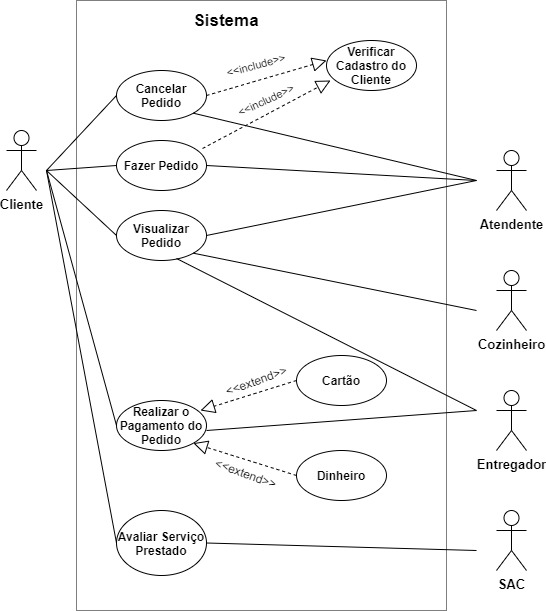

The diagram above was exported from draw.io. Its source (the exported page's mxGraphModel, read from the mxfile embedded in the PNG):
<mxGraphModel dx="868" dy="516" grid="1" gridSize="10" guides="1" tooltips="1" connect="1" arrows="1" fold="1" page="1" pageScale="1" pageWidth="827" pageHeight="1169" math="0" shadow="0">
  <root>
    <mxCell id="0" />
    <mxCell id="1" parent="0" />
    <mxCell id="TU-6fV4azApyTlmPh8bn-1" value="Cancelar Pedido" style="ellipse;whiteSpace=wrap;html=1;fontStyle=1;fontSize=12;" parent="1" vertex="1">
      <mxGeometry x="120" y="80" width="90" height="50" as="geometry" />
    </mxCell>
    <mxCell id="kR1xInVpR8LhVdhTUmuF-1" value="Cliente&lt;br style=&quot;font-size: 13px;&quot;&gt;" style="shape=umlActor;verticalLabelPosition=bottom;verticalAlign=top;html=1;outlineConnect=0;fontStyle=1;align=center;fontSize=13;" parent="1" vertex="1">
      <mxGeometry x="10" y="140" width="30" height="60" as="geometry" />
    </mxCell>
    <mxCell id="kR1xInVpR8LhVdhTUmuF-2" value="" style="endArrow=none;html=1;fontSize=12;entryX=0;entryY=0.5;entryDx=0;entryDy=0;" parent="1" target="TU-6fV4azApyTlmPh8bn-1" edge="1">
      <mxGeometry width="50" height="50" relative="1" as="geometry">
        <mxPoint x="50" y="180" as="sourcePoint" />
        <mxPoint x="150" y="120" as="targetPoint" />
        <Array as="points" />
      </mxGeometry>
    </mxCell>
    <mxCell id="kR1xInVpR8LhVdhTUmuF-4" value="Fazer Pedido" style="ellipse;whiteSpace=wrap;html=1;fontStyle=1;fontSize=12;" parent="1" vertex="1">
      <mxGeometry x="120" y="150" width="90" height="50" as="geometry" />
    </mxCell>
    <mxCell id="kR1xInVpR8LhVdhTUmuF-8" value="" style="endArrow=none;html=1;fontSize=12;entryX=0;entryY=0.5;entryDx=0;entryDy=0;" parent="1" target="kR1xInVpR8LhVdhTUmuF-4" edge="1">
      <mxGeometry width="50" height="50" relative="1" as="geometry">
        <mxPoint x="50" y="180" as="sourcePoint" />
        <mxPoint x="120" y="174.5" as="targetPoint" />
      </mxGeometry>
    </mxCell>
    <mxCell id="kR1xInVpR8LhVdhTUmuF-9" value="Visualizar Pedido" style="ellipse;whiteSpace=wrap;html=1;fontStyle=1;fontSize=12;" parent="1" vertex="1">
      <mxGeometry x="120" y="220" width="90" height="50" as="geometry" />
    </mxCell>
    <mxCell id="kR1xInVpR8LhVdhTUmuF-10" value="" style="endArrow=none;html=1;fontSize=12;entryX=0;entryY=0.5;entryDx=0;entryDy=0;" parent="1" target="kR1xInVpR8LhVdhTUmuF-9" edge="1">
      <mxGeometry width="50" height="50" relative="1" as="geometry">
        <mxPoint x="50" y="180" as="sourcePoint" />
        <mxPoint x="170" y="230" as="targetPoint" />
        <Array as="points" />
      </mxGeometry>
    </mxCell>
    <mxCell id="kR1xInVpR8LhVdhTUmuF-11" value="Sistema" style="text;html=1;strokeColor=none;fillColor=none;align=center;verticalAlign=middle;whiteSpace=wrap;rounded=0;fontSize=17;fontStyle=1" parent="1" vertex="1">
      <mxGeometry x="190" y="20" width="80" height="20" as="geometry" />
    </mxCell>
    <mxCell id="kR1xInVpR8LhVdhTUmuF-13" value="Verificar Cadastro do Cliente" style="ellipse;whiteSpace=wrap;html=1;fontStyle=1;fontSize=12;" parent="1" vertex="1">
      <mxGeometry x="330" y="50" width="90" height="50" as="geometry" />
    </mxCell>
    <mxCell id="kR1xInVpR8LhVdhTUmuF-16" value="" style="endArrow=classic;html=1;fontSize=17;" parent="1" edge="1">
      <mxGeometry width="50" height="50" relative="1" as="geometry">
        <mxPoint x="430" y="170" as="sourcePoint" />
        <mxPoint x="430" y="170" as="targetPoint" />
      </mxGeometry>
    </mxCell>
    <mxCell id="kR1xInVpR8LhVdhTUmuF-19" value="&amp;lt;&amp;lt;include&amp;gt;&amp;gt;" style="text;html=1;strokeColor=none;fillColor=none;align=center;verticalAlign=middle;whiteSpace=wrap;rounded=0;fontSize=11;rotation=-25;" parent="1" vertex="1">
      <mxGeometry x="250" y="100" width="40" height="20" as="geometry" />
    </mxCell>
    <mxCell id="kR1xInVpR8LhVdhTUmuF-26" value="&amp;lt;&amp;lt;include&amp;gt;&amp;gt;" style="text;html=1;strokeColor=none;fillColor=none;align=center;verticalAlign=middle;whiteSpace=wrap;rounded=0;fontSize=11;rotation=-15;" parent="1" vertex="1">
      <mxGeometry x="240" y="65" width="40" height="20" as="geometry" />
    </mxCell>
    <mxCell id="kR1xInVpR8LhVdhTUmuF-27" value="Atendente&lt;br style=&quot;font-size: 13px;&quot;&gt;" style="shape=umlActor;verticalLabelPosition=bottom;verticalAlign=top;html=1;outlineConnect=0;fontSize=13;fontStyle=1" parent="1" vertex="1">
      <mxGeometry x="500" y="160" width="30" height="60" as="geometry" />
    </mxCell>
    <mxCell id="kR1xInVpR8LhVdhTUmuF-31" value="" style="endArrow=none;html=1;fontSize=15;fontColor=#000000;exitX=1;exitY=0.5;exitDx=0;exitDy=0;" parent="1" source="kR1xInVpR8LhVdhTUmuF-4" edge="1">
      <mxGeometry width="50" height="50" relative="1" as="geometry">
        <mxPoint x="380" y="250" as="sourcePoint" />
        <mxPoint x="480" y="190" as="targetPoint" />
      </mxGeometry>
    </mxCell>
    <mxCell id="kR1xInVpR8LhVdhTUmuF-34" value="" style="endArrow=block;dashed=1;endFill=0;endSize=12;html=1;fontSize=15;fontColor=#000000;exitX=1;exitY=0.5;exitDx=0;exitDy=0;" parent="1" source="TU-6fV4azApyTlmPh8bn-1" edge="1">
      <mxGeometry width="160" relative="1" as="geometry">
        <mxPoint x="214" y="100" as="sourcePoint" />
        <mxPoint x="330" y="70" as="targetPoint" />
        <Array as="points" />
      </mxGeometry>
    </mxCell>
    <mxCell id="kR1xInVpR8LhVdhTUmuF-35" value="" style="endArrow=block;dashed=1;endFill=0;endSize=12;html=1;fontSize=15;fontColor=#000000;exitX=0.956;exitY=0.16;exitDx=0;exitDy=0;exitPerimeter=0;" parent="1" source="kR1xInVpR8LhVdhTUmuF-4" edge="1">
      <mxGeometry width="160" relative="1" as="geometry">
        <mxPoint x="260" y="105" as="sourcePoint" />
        <mxPoint x="334" y="90" as="targetPoint" />
        <Array as="points" />
      </mxGeometry>
    </mxCell>
    <mxCell id="kR1xInVpR8LhVdhTUmuF-38" value="" style="endArrow=none;html=1;fontSize=15;fontColor=#000000;exitX=1;exitY=0.5;exitDx=0;exitDy=0;" parent="1" source="kR1xInVpR8LhVdhTUmuF-9" edge="1">
      <mxGeometry width="50" height="50" relative="1" as="geometry">
        <mxPoint x="380" y="250" as="sourcePoint" />
        <mxPoint x="480" y="190" as="targetPoint" />
      </mxGeometry>
    </mxCell>
    <mxCell id="kR1xInVpR8LhVdhTUmuF-40" value="" style="endArrow=none;html=1;fontSize=15;fontColor=#000000;exitX=1;exitY=1;exitDx=0;exitDy=0;" parent="1" source="TU-6fV4azApyTlmPh8bn-1" edge="1">
      <mxGeometry width="50" height="50" relative="1" as="geometry">
        <mxPoint x="350" y="160" as="sourcePoint" />
        <mxPoint x="480" y="190" as="targetPoint" />
      </mxGeometry>
    </mxCell>
    <mxCell id="kR1xInVpR8LhVdhTUmuF-46" value="Cozinheiro" style="shape=umlActor;verticalLabelPosition=bottom;verticalAlign=top;html=1;outlineConnect=0;fontSize=13;fontStyle=1" parent="1" vertex="1">
      <mxGeometry x="500" y="280" width="30" height="60" as="geometry" />
    </mxCell>
    <mxCell id="kR1xInVpR8LhVdhTUmuF-47" value="" style="endArrow=none;html=1;fontSize=15;fontColor=#000000;exitX=1;exitY=1;exitDx=0;exitDy=0;" parent="1" source="kR1xInVpR8LhVdhTUmuF-9" edge="1">
      <mxGeometry width="50" height="50" relative="1" as="geometry">
        <mxPoint x="300" y="340" as="sourcePoint" />
        <mxPoint x="480" y="320" as="targetPoint" />
      </mxGeometry>
    </mxCell>
    <mxCell id="kR1xInVpR8LhVdhTUmuF-48" value="Entregador&lt;br&gt;" style="shape=umlActor;verticalLabelPosition=bottom;verticalAlign=top;html=1;outlineConnect=0;fontSize=13;fontStyle=1" parent="1" vertex="1">
      <mxGeometry x="500" y="400" width="30" height="60" as="geometry" />
    </mxCell>
    <mxCell id="kR1xInVpR8LhVdhTUmuF-49" value="Realizar o Pagamento do Pedido" style="ellipse;whiteSpace=wrap;html=1;fontStyle=1;fontSize=12;" parent="1" vertex="1">
      <mxGeometry x="120" y="410" width="90" height="50" as="geometry" />
    </mxCell>
    <mxCell id="kR1xInVpR8LhVdhTUmuF-50" value="" style="endArrow=none;html=1;fontSize=15;fontColor=#000000;" parent="1" edge="1">
      <mxGeometry width="50" height="50" relative="1" as="geometry">
        <mxPoint x="210" y="440" as="sourcePoint" />
        <mxPoint x="480" y="420" as="targetPoint" />
      </mxGeometry>
    </mxCell>
    <mxCell id="kR1xInVpR8LhVdhTUmuF-51" value="" style="endArrow=none;html=1;fontSize=15;fontColor=#000000;entryX=0;entryY=0.5;entryDx=0;entryDy=0;" parent="1" target="kR1xInVpR8LhVdhTUmuF-49" edge="1">
      <mxGeometry width="50" height="50" relative="1" as="geometry">
        <mxPoint x="50" y="180" as="sourcePoint" />
        <mxPoint x="100" y="380" as="targetPoint" />
      </mxGeometry>
    </mxCell>
    <mxCell id="kR1xInVpR8LhVdhTUmuF-52" value="Cartão" style="ellipse;whiteSpace=wrap;html=1;fontStyle=1;fontSize=12;" parent="1" vertex="1">
      <mxGeometry x="300" y="365" width="90" height="50" as="geometry" />
    </mxCell>
    <mxCell id="kR1xInVpR8LhVdhTUmuF-53" value="Dinheiro" style="ellipse;whiteSpace=wrap;html=1;fontStyle=1;fontSize=12;" parent="1" vertex="1">
      <mxGeometry x="300" y="460" width="90" height="50" as="geometry" />
    </mxCell>
    <mxCell id="kR1xInVpR8LhVdhTUmuF-54" value="" style="endArrow=block;dashed=1;endFill=0;endSize=12;html=1;fontSize=15;fontColor=#000000;exitX=0;exitY=0.5;exitDx=0;exitDy=0;" parent="1" source="kR1xInVpR8LhVdhTUmuF-52" edge="1">
      <mxGeometry width="160" relative="1" as="geometry">
        <mxPoint x="240" y="410" as="sourcePoint" />
        <mxPoint x="204" y="420" as="targetPoint" />
        <Array as="points" />
      </mxGeometry>
    </mxCell>
    <mxCell id="kR1xInVpR8LhVdhTUmuF-55" value="" style="endArrow=block;dashed=1;endFill=0;endSize=12;html=1;fontSize=15;fontColor=#000000;exitX=0;exitY=0.5;exitDx=0;exitDy=0;entryX=1;entryY=1;entryDx=0;entryDy=0;" parent="1" source="kR1xInVpR8LhVdhTUmuF-53" target="kR1xInVpR8LhVdhTUmuF-49" edge="1">
      <mxGeometry width="160" relative="1" as="geometry">
        <mxPoint x="250" y="472.5" as="sourcePoint" />
        <mxPoint x="190" y="460" as="targetPoint" />
        <Array as="points" />
      </mxGeometry>
    </mxCell>
    <mxCell id="W7GjivtX0YaAPEii_Efb-1" value="&amp;lt;&amp;lt;extend&amp;gt;&amp;gt;" style="text;html=1;strokeColor=none;fillColor=none;align=center;verticalAlign=middle;whiteSpace=wrap;rounded=0;fontSize=12;fontColor=#000000;rotation=-20;" vertex="1" parent="1">
      <mxGeometry x="240" y="380" width="40" height="20" as="geometry" />
    </mxCell>
    <mxCell id="W7GjivtX0YaAPEii_Efb-4" value="&amp;lt;&amp;lt;extend&amp;gt;&amp;gt;" style="text;html=1;strokeColor=none;fillColor=none;align=center;verticalAlign=middle;whiteSpace=wrap;rounded=0;fontSize=12;fontColor=#000000;rotation=20;" vertex="1" parent="1">
      <mxGeometry x="230" y="475.15" width="40" height="15" as="geometry" />
    </mxCell>
    <mxCell id="W7GjivtX0YaAPEii_Efb-9" value="" style="endArrow=none;html=1;fontSize=12;fontColor=#000000;exitX=0.667;exitY=0.96;exitDx=0;exitDy=0;exitPerimeter=0;" edge="1" parent="1" source="kR1xInVpR8LhVdhTUmuF-9">
      <mxGeometry width="50" height="50" relative="1" as="geometry">
        <mxPoint x="190" y="330" as="sourcePoint" />
        <mxPoint x="480" y="420" as="targetPoint" />
      </mxGeometry>
    </mxCell>
    <mxCell id="W7GjivtX0YaAPEii_Efb-10" value="SAC&lt;br&gt;" style="shape=umlActor;verticalLabelPosition=bottom;verticalAlign=top;html=1;outlineConnect=0;fontSize=13;fontStyle=1" vertex="1" parent="1">
      <mxGeometry x="500" y="520" width="30" height="60" as="geometry" />
    </mxCell>
    <mxCell id="W7GjivtX0YaAPEii_Efb-11" value="Avaliar Serviço Prestado" style="ellipse;whiteSpace=wrap;html=1;fontStyle=1;fontSize=12;" vertex="1" parent="1">
      <mxGeometry x="120" y="520" width="90" height="65" as="geometry" />
    </mxCell>
    <mxCell id="W7GjivtX0YaAPEii_Efb-14" value="" style="endArrow=none;html=1;fontSize=12;fontColor=#000000;exitX=1;exitY=0.5;exitDx=0;exitDy=0;" edge="1" parent="1" source="W7GjivtX0YaAPEii_Efb-11">
      <mxGeometry width="50" height="50" relative="1" as="geometry">
        <mxPoint x="220" y="560" as="sourcePoint" />
        <mxPoint x="480" y="560" as="targetPoint" />
      </mxGeometry>
    </mxCell>
    <mxCell id="W7GjivtX0YaAPEii_Efb-17" value="" style="endArrow=none;html=1;fontSize=12;fontColor=#000000;exitX=0;exitY=0.5;exitDx=0;exitDy=0;" edge="1" parent="1" source="W7GjivtX0YaAPEii_Efb-11">
      <mxGeometry width="50" height="50" relative="1" as="geometry">
        <mxPoint x="60" y="350" as="sourcePoint" />
        <mxPoint x="50" y="180" as="targetPoint" />
      </mxGeometry>
    </mxCell>
    <mxCell id="W7GjivtX0YaAPEii_Efb-22" value="" style="rounded=0;whiteSpace=wrap;html=1;fontSize=5;fontColor=none;fillColor=none;opacity=50;glass=0;shadow=0;sketch=0;" vertex="1" parent="1">
      <mxGeometry x="80" y="10" width="370" height="610" as="geometry" />
    </mxCell>
  </root>
</mxGraphModel>